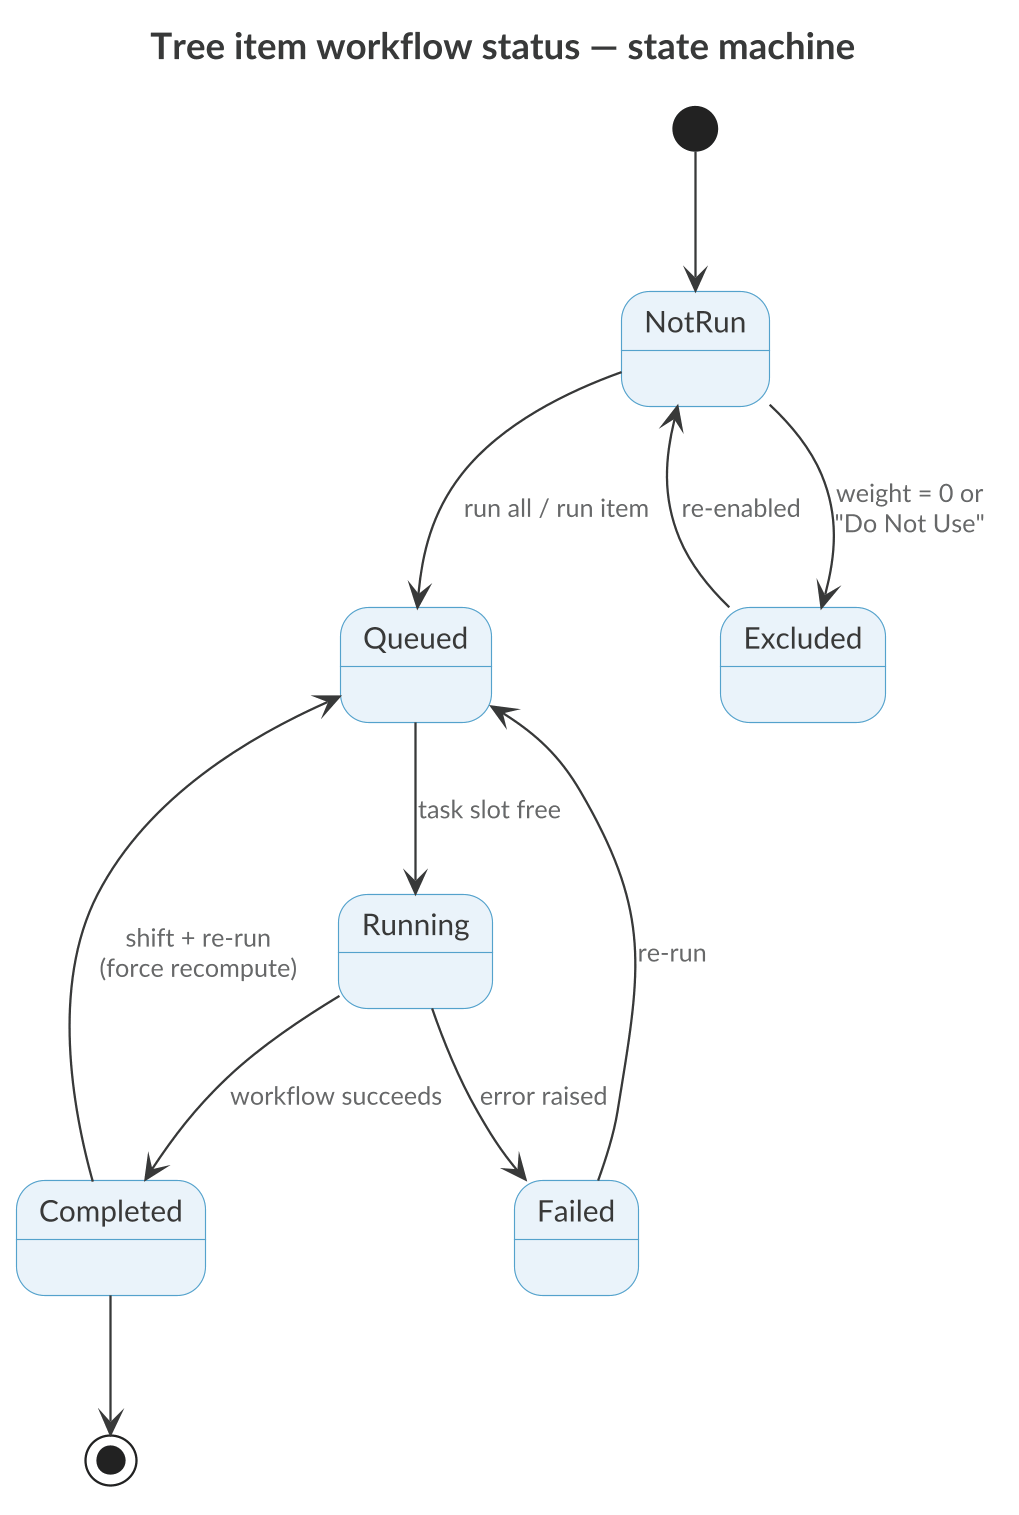

The diagram above was rendered by PlantUML. Its source (embedded in the PNG):
@startuml
skinparamlocked dpi 220
!include kartoza.iuml
title Tree item workflow status — state machine
[*] --> NotRun
NotRun --> Queued : run all / run item
Queued --> Running : task slot free
Running --> Completed : workflow succeeds
Running --> Failed : error raised
Failed --> Queued : re-run
Completed --> Queued : shift + re-run\n(force recompute)
NotRun --> Excluded : weight = 0 or\n"Do Not Use"
Excluded --> NotRun : re-enabled
Completed --> [*]
@enduml